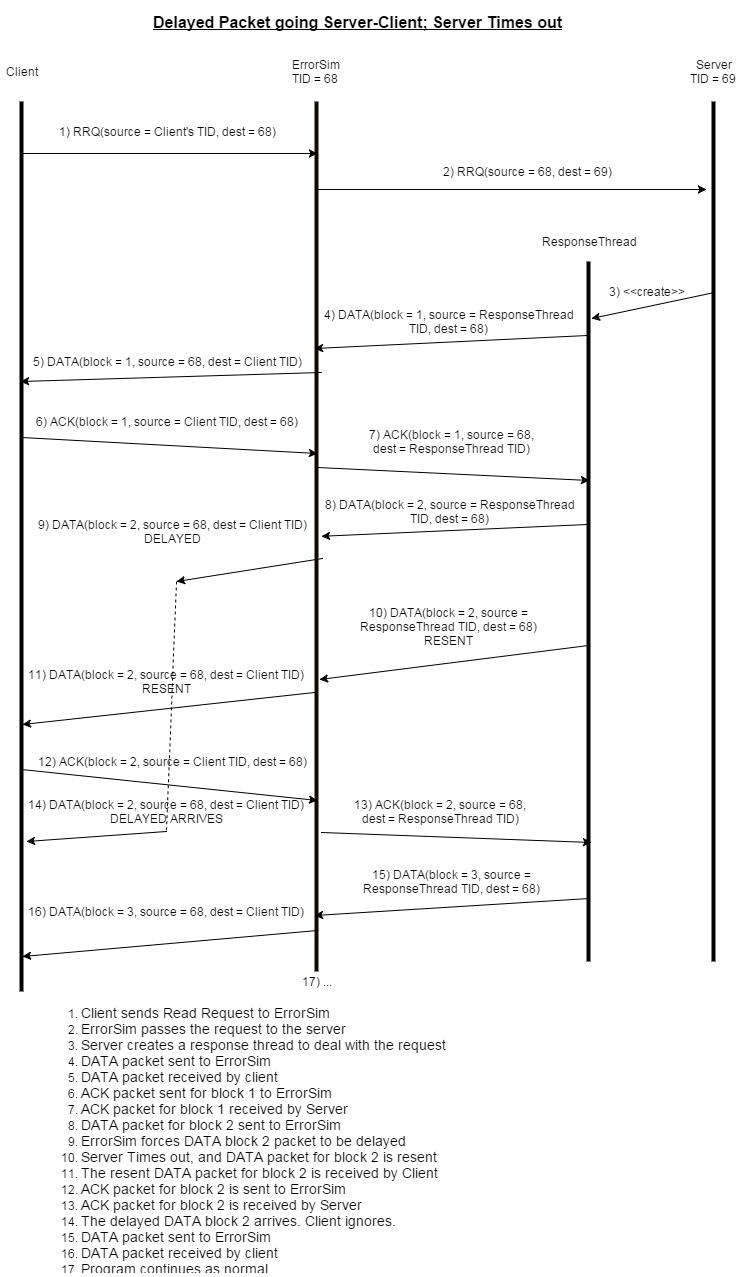

The diagram above was exported from draw.io. Its source (the exported page's mxGraphModel, read from the mxfile embedded in the PNG):
<mxGraphModel dx="1674" dy="760" grid="1" gridSize="10" guides="1" tooltips="1" connect="1" arrows="1" fold="1" page="1" pageScale="1" pageWidth="826" pageHeight="1169" background="#ffffff" math="0">
  <root>
    <mxCell id="0" />
    <mxCell id="1" parent="0" />
    <mxCell id="2" value="" style="line;direction=south;html=1;" parent="1" vertex="1">
      <mxGeometry x="80" y="100" width="10" height="890" as="geometry" />
    </mxCell>
    <mxCell id="3" value="" style="line;direction=south;html=1;plain-orange;fillColor=#0A0802;gradientColor=none;strokeColor=#0F0B00;" parent="1" vertex="1">
      <mxGeometry x="375" y="100" width="10" height="870" as="geometry" />
    </mxCell>
    <mxCell id="4" value="" style="line;direction=south;html=1;" parent="1" vertex="1">
      <mxGeometry x="772" y="100" width="10" height="860" as="geometry" />
    </mxCell>
    <mxCell id="5" value="Client" style="text;html=1;strokeColor=none;fillColor=none;align=center;verticalAlign=middle;whiteSpace=wrap;overflow=hidden;" parent="1" vertex="1">
      <mxGeometry x="65" y="60" width="40" height="20" as="geometry" />
    </mxCell>
    <mxCell id="6" value="ErrorSim TID = 68&amp;nbsp;" style="text;html=1;strokeColor=none;fillColor=none;align=center;verticalAlign=middle;whiteSpace=wrap;overflow=hidden;" parent="1" vertex="1">
      <mxGeometry x="350" y="50" width="60" height="40" as="geometry" />
    </mxCell>
    <mxCell id="7" value="Server&lt;div&gt;TID = 69&amp;nbsp;&lt;/div&gt;" style="text;html=1;strokeColor=none;fillColor=none;align=center;verticalAlign=middle;whiteSpace=wrap;overflow=hidden;" parent="1" vertex="1">
      <mxGeometry x="747" y="50" width="60" height="40" as="geometry" />
    </mxCell>
    <mxCell id="8" value="" style="line;direction=south;html=1;" parent="1" vertex="1">
      <mxGeometry x="647" y="260" width="10" height="700" as="geometry" />
    </mxCell>
    <mxCell id="9" value="ResponseThread" style="text;html=1;strokeColor=none;fillColor=none;align=center;verticalAlign=middle;whiteSpace=wrap;overflow=hidden;" parent="1" vertex="1">
      <mxGeometry x="599" y="220" width="106" height="40" as="geometry" />
    </mxCell>
    <mxCell id="10" value="" style="endArrow=classic;html=1;entryX=0.06;entryY=0.4;entryPerimeter=0;exitX=0.058;exitY=0.4;exitPerimeter=0;" parent="1" source="2" target="3" edge="1">
      <mxGeometry width="50" height="50" relative="1" as="geometry">
        <mxPoint x="10" y="80" as="sourcePoint" />
        <mxPoint x="60" y="30" as="targetPoint" />
      </mxGeometry>
    </mxCell>
    <mxCell id="11" value="1) RRQ(source = Client's TID, dest = 68)" style="text;html=1;strokeColor=none;fillColor=none;align=center;verticalAlign=middle;whiteSpace=wrap;overflow=hidden;" parent="1" vertex="1">
      <mxGeometry x="110" y="120" width="240" height="20" as="geometry" />
    </mxCell>
    <mxCell id="12" value="" style="endArrow=classic;html=1;exitX=0.101;exitY=0.4;exitPerimeter=0;" parent="1" source="3" edge="1">
      <mxGeometry x="375" y="170" width="50" height="50" as="geometry">
        <mxPoint x="375" y="170" as="sourcePoint" />
        <mxPoint x="770" y="188" as="targetPoint" />
      </mxGeometry>
    </mxCell>
    <mxCell id="13" value="2) RRQ(source = 68, dest = 69)" style="text;html=1;strokeColor=none;fillColor=none;align=center;verticalAlign=middle;whiteSpace=wrap;overflow=hidden;" parent="1" vertex="1">
      <mxGeometry x="470" y="160" width="240" height="20" as="geometry" />
    </mxCell>
    <mxCell id="14" value="" style="endArrow=classic;html=1;exitX=0.222;exitY=0.4;exitPerimeter=0;entryX=0.081;entryY=0.2;entryPerimeter=0;" parent="1" source="4" target="8" edge="1">
      <mxGeometry width="50" height="50" relative="1" as="geometry">
        <mxPoint x="690" y="320" as="sourcePoint" />
        <mxPoint x="740" y="270" as="targetPoint" />
      </mxGeometry>
    </mxCell>
    <mxCell id="15" value="3) &amp;lt;&amp;lt;create&amp;gt;&amp;gt;" style="text;html=1;strokeColor=none;fillColor=none;align=center;verticalAlign=middle;whiteSpace=wrap;overflow=hidden;" parent="1" vertex="1">
      <mxGeometry x="660" y="280" width="100" height="20" as="geometry" />
    </mxCell>
    <mxCell id="16" value="" style="endArrow=classic;html=1;exitX=0.105;exitY=0.6;exitPerimeter=0;entryX=0.284;entryY=0.7;entryPerimeter=0;" parent="1" source="8" target="3" edge="1">
      <mxGeometry width="50" height="50" relative="1" as="geometry">
        <mxPoint x="490" y="430" as="sourcePoint" />
        <mxPoint x="540" y="380" as="targetPoint" />
      </mxGeometry>
    </mxCell>
    <mxCell id="18" value="4) DATA(block = 1, source = ResponseThread TID, dest = 68)" style="text;html=1;strokeColor=none;fillColor=none;align=center;verticalAlign=middle;whiteSpace=wrap;overflow=hidden;" parent="1" vertex="1">
      <mxGeometry x="385" y="300" width="255" height="40" as="geometry" />
    </mxCell>
    <mxCell id="19" value="" style="endArrow=classic;html=1;entryX=0.315;entryY=0.6;entryPerimeter=0;exitX=0.311;exitY=0;exitPerimeter=0;" parent="1" source="3" target="2" edge="1">
      <mxGeometry width="50" height="50" relative="1" as="geometry">
        <mxPoint x="220" y="490" as="sourcePoint" />
        <mxPoint x="270" y="440" as="targetPoint" />
      </mxGeometry>
    </mxCell>
    <mxCell id="20" value="5) DATA(block = 1, source = 68, dest = Client TID)" style="text;html=1;strokeColor=none;fillColor=none;align=center;verticalAlign=middle;whiteSpace=wrap;overflow=hidden;" parent="1" vertex="1">
      <mxGeometry x="90" y="340" width="280" height="40" as="geometry" />
    </mxCell>
    <mxCell id="21" value="" style="endArrow=classic;html=1;exitX=0.378;exitY=0.5;exitPerimeter=0;entryX=0.405;entryY=0.4;entryPerimeter=0;" parent="1" source="2" target="3" edge="1">
      <mxGeometry width="50" height="50" relative="1" as="geometry">
        <mxPoint x="130" y="530" as="sourcePoint" />
        <mxPoint x="180" y="480" as="targetPoint" />
      </mxGeometry>
    </mxCell>
    <mxCell id="22" value="6) ACK(block = 1, source =&amp;nbsp;&lt;span&gt;Client TID&lt;/span&gt;, dest = 68)" style="text;html=1;strokeColor=none;fillColor=none;align=center;verticalAlign=middle;whiteSpace=wrap;overflow=hidden;" parent="1" vertex="1">
      <mxGeometry x="90" y="400" width="280" height="40" as="geometry" />
    </mxCell>
    <mxCell id="23" value="&lt;span style=&quot;font-size: 16px ; line-height: 19.2px&quot;&gt;&lt;b&gt;&lt;u&gt;Delayed Packet going Server-Client; Server Times out&lt;/u&gt;&lt;/b&gt;&lt;/span&gt;" style="text;html=1;strokeColor=none;fillColor=none;align=center;verticalAlign=middle;whiteSpace=wrap;overflow=hidden;" parent="1" vertex="1">
      <mxGeometry x="150" width="540" height="40" as="geometry" />
    </mxCell>
    <mxCell id="24" value="" style="endArrow=classic;html=1;exitX=0.421;exitY=0.4;exitPerimeter=0;entryX=0.313;entryY=0.4;entryPerimeter=0;" parent="1" source="3" edge="1" target="8">
      <mxGeometry x="375" y="490" width="50" height="50" as="geometry">
        <mxPoint x="375" y="490" as="sourcePoint" />
        <mxPoint x="520" y="510" as="targetPoint" />
      </mxGeometry>
    </mxCell>
    <mxCell id="25" value="7) ACK(block = 1, source =&amp;nbsp;&lt;span&gt;68&lt;/span&gt;, dest =&amp;nbsp;&lt;span&gt;ResponseThread TID&lt;/span&gt;)" style="text;html=1;strokeColor=none;fillColor=none;align=center;verticalAlign=middle;whiteSpace=wrap;overflow=hidden;" parent="1" vertex="1">
      <mxGeometry x="420" y="420" width="190" height="40" as="geometry" />
    </mxCell>
    <mxCell id="34" value="&lt;div style=&quot;text-align: left&quot;&gt;&lt;ol&gt;&lt;li&gt;&lt;font style=&quot;font-size: 14px&quot;&gt;Client sends Read Request to ErrorSim&lt;/font&gt;&lt;/li&gt;&lt;li&gt;&lt;font style=&quot;font-size: 14px&quot;&gt;ErrorSim passes the request to the server&lt;/font&gt;&lt;/li&gt;&lt;li&gt;&lt;font style=&quot;font-size: 14px&quot;&gt;Server creates a response thread to deal with the request&lt;/font&gt;&lt;/li&gt;&lt;li&gt;&lt;font style=&quot;font-size: 14px&quot;&gt;DATA packet sent to ErrorSim&lt;/font&gt;&lt;/li&gt;&lt;li&gt;&lt;font style=&quot;font-size: 14px&quot;&gt;DATA packet received by client&lt;/font&gt;&lt;/li&gt;&lt;li&gt;&lt;font style=&quot;font-size: 14px&quot;&gt;ACK packet sent for block 1 to ErrorSim&lt;/font&gt;&lt;/li&gt;&lt;li&gt;&lt;font style=&quot;font-size: 14px&quot;&gt;ACK packet for block 1 received by Server&lt;/font&gt;&lt;/li&gt;&lt;li&gt;&lt;span style=&quot;font-size: 14px ; line-height: 16.8px&quot;&gt;DATA packet for block 2 sent to ErrorSim&lt;/span&gt;&lt;/li&gt;&lt;li&gt;&lt;span style=&quot;font-size: 14px ; line-height: 16.8px&quot;&gt;ErrorSim forces DATA block 2 packet to be delayed&lt;/span&gt;&lt;/li&gt;&lt;li&gt;&lt;span style=&quot;font-size: 14px ; line-height: 16.8px&quot;&gt;Server Times out, and DATA packet for block 2 is resent&lt;/span&gt;&lt;/li&gt;&lt;li&gt;&lt;span style=&quot;font-size: 14px ; line-height: 16.8px&quot;&gt;The resent DATA packet for block 2 is received by Client&lt;/span&gt;&lt;/li&gt;&lt;li&gt;&lt;span style=&quot;font-size: 14px ; line-height: 16.8px&quot;&gt;ACK packet for block 2 is sent to ErrorSim&lt;/span&gt;&lt;/li&gt;&lt;li&gt;&lt;span style=&quot;font-size: 14px ; line-height: 16.8px&quot;&gt;ACK packet for block 2 is received by Server&lt;/span&gt;&lt;/li&gt;&lt;li&gt;&lt;span style=&quot;font-size: 14px ; line-height: 16.8px&quot;&gt;The delayed DATA block 2 arrives. Client ignores.&lt;/span&gt;&lt;/li&gt;&lt;li&gt;&lt;span style=&quot;font-size: 14px ; line-height: 16.8px&quot;&gt;DATA packet sent to ErrorSim&lt;/span&gt;&lt;/li&gt;&lt;li&gt;&lt;span style=&quot;font-size: 14px ; line-height: 16.8px&quot;&gt;DATA packet received by client&lt;/span&gt;&lt;/li&gt;&lt;li&gt;&lt;span style=&quot;font-size: 14px ; line-height: 16.8px&quot;&gt;Program continues as normal&lt;/span&gt;&lt;/li&gt;&lt;/ol&gt;&lt;/div&gt;" style="text;html=1;strokeColor=none;fillColor=none;align=center;verticalAlign=middle;whiteSpace=wrap;overflow=hidden;" parent="1" vertex="1">
      <mxGeometry x="90" y="990" width="433" height="284" as="geometry" />
    </mxCell>
    <mxCell id="36" value="" style="endArrow=classic;html=1;exitX=0.376;exitY=0.6;exitPerimeter=0;" edge="1" parent="1" source="8" target="3">
      <mxGeometry width="50" height="50" relative="1" as="geometry">
        <mxPoint x="70" y="260" as="sourcePoint" />
        <mxPoint x="120" y="210" as="targetPoint" />
      </mxGeometry>
    </mxCell>
    <mxCell id="37" value="" style="endArrow=classic;html=1;exitX=0.525;exitY=-0.1;exitPerimeter=0;" edge="1" parent="1" source="3">
      <mxGeometry width="50" height="50" relative="1" as="geometry">
        <mxPoint x="70" y="260" as="sourcePoint" />
        <mxPoint x="240" y="580" as="targetPoint" />
      </mxGeometry>
    </mxCell>
    <mxCell id="48" value="" style="endArrow=classic;html=1;entryX=0.831;entryY=0;entryPerimeter=0;" edge="1" parent="1" target="2">
      <mxGeometry width="50" height="50" relative="1" as="geometry">
        <mxPoint x="230" y="830" as="sourcePoint" />
        <mxPoint x="60" y="250" as="targetPoint" />
      </mxGeometry>
    </mxCell>
    <mxCell id="50" value="8) DATA(block = 2, source = ResponseThread TID, dest = 68)" style="text;html=1;strokeColor=none;fillColor=none;align=center;verticalAlign=middle;whiteSpace=wrap;overflow=hidden;" vertex="1" parent="1">
      <mxGeometry x="386" y="490" width="255" height="40" as="geometry" />
    </mxCell>
    <mxCell id="51" value="9) DATA(block = 2, source = 68, dest = Client TID)&lt;br&gt;DELAYED" style="text;html=1;strokeColor=none;fillColor=none;align=center;verticalAlign=middle;whiteSpace=wrap;overflow=hidden;" vertex="1" parent="1">
      <mxGeometry x="95" y="510" width="280" height="40" as="geometry" />
    </mxCell>
    <mxCell id="62" value="" style="endArrow=classic;html=1;entryX=0.664;entryY=0.2;entryPerimeter=0;exitX=0.549;exitY=0.5;exitPerimeter=0;" edge="1" parent="1" source="8" target="3">
      <mxGeometry width="50" height="50" relative="1" as="geometry">
        <mxPoint x="10" y="300" as="sourcePoint" />
        <mxPoint x="60" y="250" as="targetPoint" />
      </mxGeometry>
    </mxCell>
    <mxCell id="63" value="" style="endArrow=classic;html=1;entryX=0.7;entryY=0.4;entryPerimeter=0;exitX=0.679;exitY=0.7;exitPerimeter=0;" edge="1" parent="1" source="3" target="2">
      <mxGeometry width="50" height="50" relative="1" as="geometry">
        <mxPoint x="10" y="300" as="sourcePoint" />
        <mxPoint x="60" y="250" as="targetPoint" />
      </mxGeometry>
    </mxCell>
    <mxCell id="64" value="" style="endArrow=classic;html=1;entryX=0.803;entryY=0.4;entryPerimeter=0;exitX=0.75;exitY=0.5;exitPerimeter=0;" edge="1" parent="1" source="2" target="3">
      <mxGeometry width="50" height="50" relative="1" as="geometry">
        <mxPoint x="10" y="300" as="sourcePoint" />
        <mxPoint x="60" y="250" as="targetPoint" />
      </mxGeometry>
    </mxCell>
    <mxCell id="65" value="" style="endArrow=classic;html=1;entryX=0.83;entryY=0.2;entryPerimeter=0;exitX=0.84;exitY=0;exitPerimeter=0;" edge="1" parent="1" source="3" target="8">
      <mxGeometry width="50" height="50" relative="1" as="geometry">
        <mxPoint x="10" y="300" as="sourcePoint" />
        <mxPoint x="60" y="250" as="targetPoint" />
      </mxGeometry>
    </mxCell>
    <mxCell id="66" value="" style="endArrow=none;dashed=1;html=1;" edge="1" parent="1">
      <mxGeometry width="50" height="50" relative="1" as="geometry">
        <mxPoint x="240" y="580" as="sourcePoint" />
        <mxPoint x="230" y="830" as="targetPoint" />
      </mxGeometry>
    </mxCell>
    <mxCell id="67" value="10) DATA(block = 2, source = ResponseThread TID, dest = 68)&lt;div&gt;RESENT&lt;/div&gt;" style="text;html=1;strokeColor=none;fillColor=none;align=center;verticalAlign=middle;whiteSpace=wrap;overflow=hidden;" vertex="1" parent="1">
      <mxGeometry x="385" y="600" width="255" height="50" as="geometry" />
    </mxCell>
    <mxCell id="68" value="11) DATA(block = 2, source = 68, dest = Client TID)&lt;br&gt;RESENT" style="text;html=1;strokeColor=none;fillColor=none;align=center;verticalAlign=middle;whiteSpace=wrap;overflow=hidden;" vertex="1" parent="1">
      <mxGeometry x="90" y="660" width="280" height="40" as="geometry" />
    </mxCell>
    <mxCell id="69" value="12) ACK(block = 2, source =&amp;nbsp;&lt;span&gt;Client TID&lt;/span&gt;, dest = 68)" style="text;html=1;strokeColor=none;fillColor=none;align=center;verticalAlign=middle;whiteSpace=wrap;overflow=hidden;" vertex="1" parent="1">
      <mxGeometry x="95" y="740" width="280" height="40" as="geometry" />
    </mxCell>
    <mxCell id="70" value="13) ACK(block = 2, source =&amp;nbsp;&lt;span&gt;68&lt;/span&gt;, dest =&amp;nbsp;&lt;span&gt;ResponseThread TID&lt;/span&gt;)" style="text;html=1;strokeColor=none;fillColor=none;align=center;verticalAlign=middle;whiteSpace=wrap;overflow=hidden;" vertex="1" parent="1">
      <mxGeometry x="409" y="790" width="190" height="40" as="geometry" />
    </mxCell>
    <mxCell id="71" value="14) DATA(block = 2, source = 68, dest = Client TID)&lt;br&gt;DELAYED ARRIVES" style="text;html=1;strokeColor=none;fillColor=none;align=center;verticalAlign=middle;whiteSpace=wrap;overflow=hidden;" vertex="1" parent="1">
      <mxGeometry x="90" y="790" width="280" height="40" as="geometry" />
    </mxCell>
    <mxCell id="72" value="" style="endArrow=classic;html=1;entryX=0.936;entryY=0.7;entryPerimeter=0;exitX=0.91;exitY=0.4;exitPerimeter=0;" edge="1" parent="1" source="8" target="3">
      <mxGeometry width="50" height="50" relative="1" as="geometry">
        <mxPoint x="10" y="600" as="sourcePoint" />
        <mxPoint x="60" y="550" as="targetPoint" />
      </mxGeometry>
    </mxCell>
    <mxCell id="73" value="" style="endArrow=classic;html=1;entryX=0.961;entryY=0.4;entryPerimeter=0;exitX=0.953;exitY=0.4;exitPerimeter=0;" edge="1" parent="1" source="3" target="2">
      <mxGeometry width="50" height="50" relative="1" as="geometry">
        <mxPoint x="10" y="600" as="sourcePoint" />
        <mxPoint x="60" y="550" as="targetPoint" />
      </mxGeometry>
    </mxCell>
    <mxCell id="74" value="15) DATA(block = 3, source = ResponseThread TID, dest = 68)" style="text;html=1;strokeColor=none;fillColor=none;align=center;verticalAlign=middle;whiteSpace=wrap;overflow=hidden;" vertex="1" parent="1">
      <mxGeometry x="388" y="860" width="255" height="40" as="geometry" />
    </mxCell>
    <mxCell id="75" value="16) DATA(block = 3, source = 68, dest = Client TID)" style="text;html=1;strokeColor=none;fillColor=none;align=center;verticalAlign=middle;whiteSpace=wrap;overflow=hidden;" vertex="1" parent="1">
      <mxGeometry x="90" y="890" width="280" height="40" as="geometry" />
    </mxCell>
    <mxCell id="76" value="17) ..." style="text;html=1;strokeColor=none;fillColor=none;align=center;verticalAlign=middle;whiteSpace=wrap;overflow=hidden;" vertex="1" parent="1">
      <mxGeometry x="240" y="960" width="280" height="40" as="geometry" />
    </mxCell>
  </root>
</mxGraphModel>